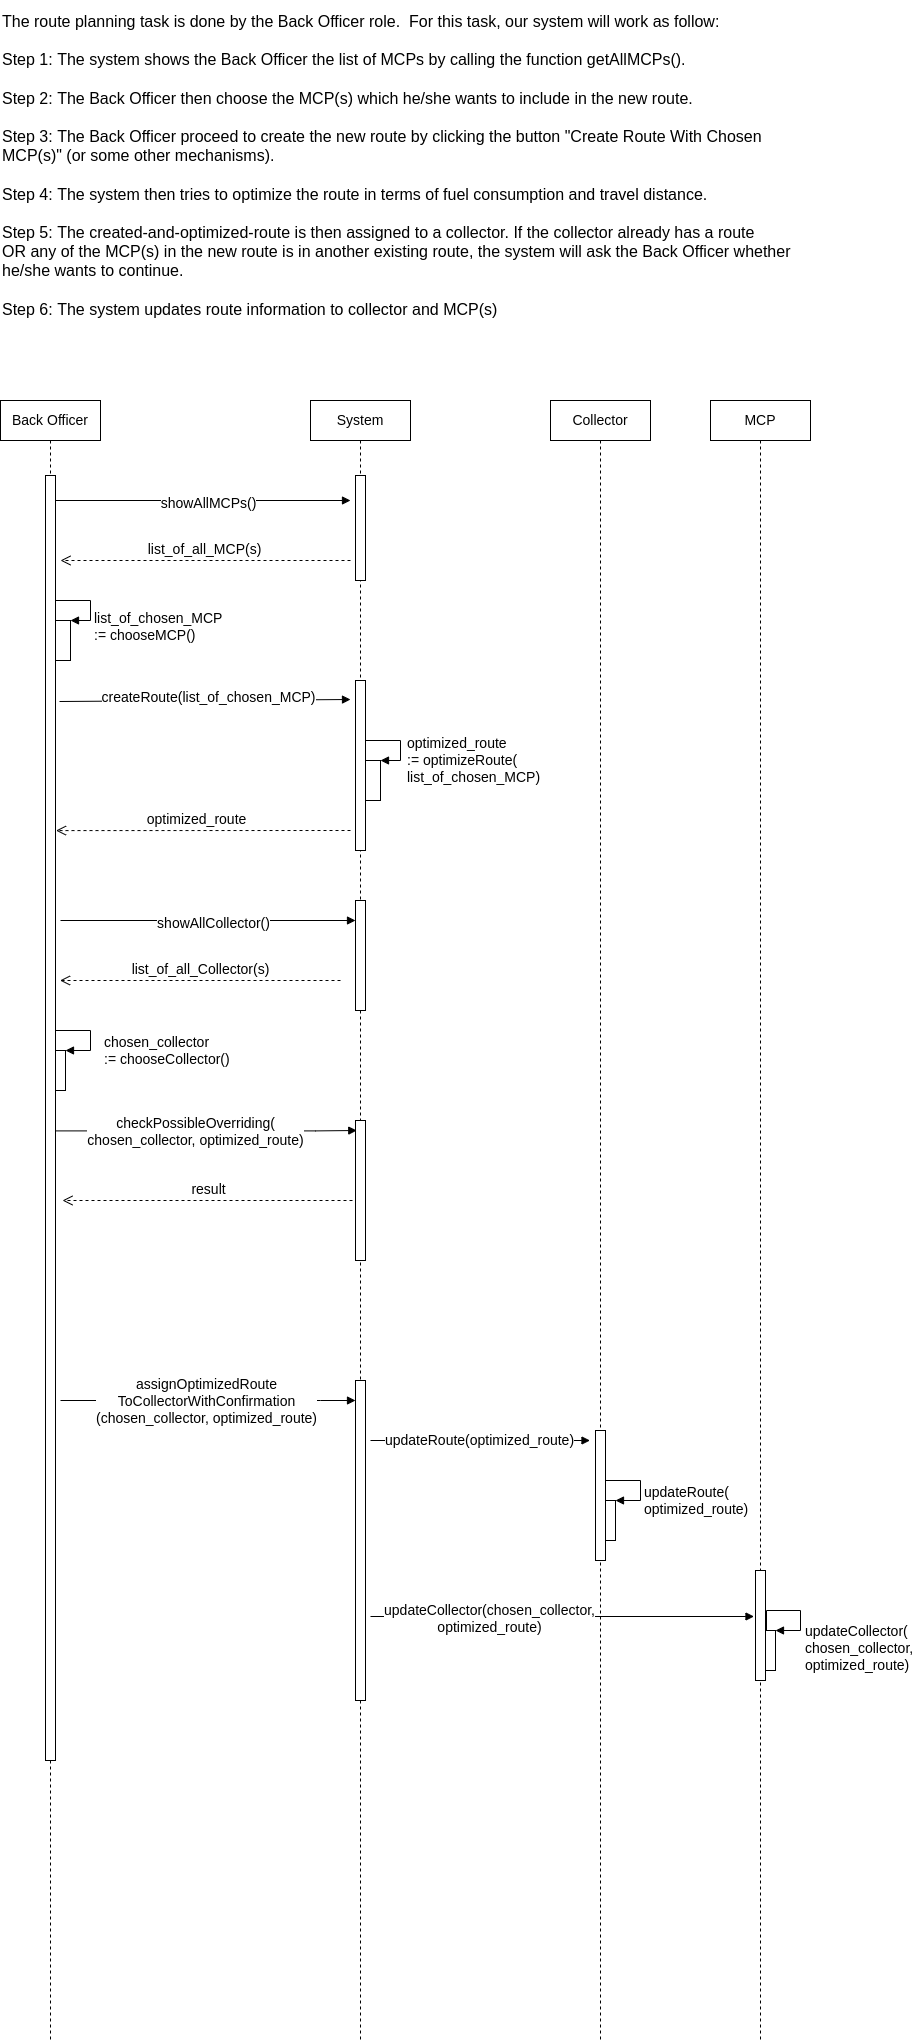

The diagram above was exported from draw.io. Its source (the exported page's mxGraphModel, read from the mxfile embedded in the PNG):
<mxGraphModel dx="2433" dy="1744" grid="1" gridSize="10" guides="1" tooltips="1" connect="1" arrows="1" fold="1" page="1" pageScale="1" pageWidth="850" pageHeight="1100" math="0" shadow="0">
  <root>
    <mxCell id="0" />
    <mxCell id="1" parent="0" />
    <mxCell id="DIiKXaUioRHNuh-K1k7w-1" value="&lt;font style=&quot;&quot;&gt;&lt;font style=&quot;font-size: 16px;&quot;&gt;The route planning task is done by the Back Officer role.&amp;nbsp; For this task, our system will work as follow:&lt;br&gt;&lt;br&gt;Step 1: The system shows the Back Officer the list of MCPs by calling the function getAllMCPs().&lt;br&gt;&lt;br&gt;Step 2: The Back Officer then choose the MCP(s) which he/she wants to include in the new route.&lt;br&gt;&lt;br&gt;Step 3: The Back Officer proceed to create the new route by clicking the button &quot;Create Route With Chosen MCP(s)&quot; (or some other mechanisms).&lt;br&gt;&lt;br&gt;Step 4: The system then tries to optimize the route in terms of fuel consumption and travel distance.&lt;br&gt;&lt;br&gt;Step 5: The created-and-optimized-route is then assigned to a collector. If the collector already has a route OR&amp;nbsp;any of the MCP(s) in the new route is in another existing route, the system will ask the Back Officer whether he/she wants to continue.&lt;br&gt;&lt;br&gt;Step 6: The system updates route information to collector and MCP(s)&lt;/font&gt;&lt;br&gt;&lt;/font&gt;" style="text;html=1;strokeColor=none;fillColor=none;align=left;verticalAlign=middle;whiteSpace=wrap;rounded=0;" parent="1" vertex="1">
      <mxGeometry x="-70" y="-120" width="800" height="330" as="geometry" />
    </mxCell>
    <mxCell id="e9eDdyTYDh07Gtrr_-uR-3" value="Back Officer" style="shape=umlLifeline;perimeter=lifelinePerimeter;whiteSpace=wrap;html=1;container=1;collapsible=0;recursiveResize=0;outlineConnect=0;fontSize=14;" parent="1" vertex="1">
      <mxGeometry x="-70" y="280" width="100" height="1640" as="geometry" />
    </mxCell>
    <mxCell id="Y7jXuqlKUfP6GjAl7Mh8-7" value="" style="html=1;points=[];perimeter=orthogonalPerimeter;fontSize=14;" parent="e9eDdyTYDh07Gtrr_-uR-3" vertex="1">
      <mxGeometry x="45" y="75" width="10" height="1285" as="geometry" />
    </mxCell>
    <mxCell id="zkdhBKVJxrI2OmZDJH9k-5" value="" style="html=1;verticalAlign=bottom;endArrow=block;rounded=0;fontSize=14;exitX=1;exitY=0.138;exitDx=0;exitDy=0;exitPerimeter=0;" parent="e9eDdyTYDh07Gtrr_-uR-3" edge="1">
      <mxGeometry width="80" relative="1" as="geometry">
        <mxPoint x="55" y="100.00000000000011" as="sourcePoint" />
        <mxPoint x="350" y="100" as="targetPoint" />
      </mxGeometry>
    </mxCell>
    <mxCell id="zkdhBKVJxrI2OmZDJH9k-6" value="showAllMCPs()" style="edgeLabel;html=1;align=center;verticalAlign=middle;resizable=0;points=[];fontSize=14;" parent="zkdhBKVJxrI2OmZDJH9k-5" connectable="0" vertex="1">
      <mxGeometry x="0.2" y="-2" relative="1" as="geometry">
        <mxPoint x="-25" as="offset" />
      </mxGeometry>
    </mxCell>
    <mxCell id="mlAbPV7Rgll48IQ5CBGg-3" value="list_of_chosen_MCP&lt;br style=&quot;font-size: 14px;&quot;&gt;:= chooseMCP()" style="edgeStyle=orthogonalEdgeStyle;html=1;align=left;spacingLeft=2;endArrow=block;rounded=0;entryX=1;entryY=0;fontSize=14;exitX=1;exitY=0.535;exitDx=0;exitDy=0;exitPerimeter=0;" parent="e9eDdyTYDh07Gtrr_-uR-3" target="mlAbPV7Rgll48IQ5CBGg-2" edge="1">
      <mxGeometry x="0.7661" y="-10" relative="1" as="geometry">
        <mxPoint x="55" y="333.7750000000001" as="sourcePoint" />
        <Array as="points">
          <mxPoint x="90" y="200" />
          <mxPoint x="90" y="220" />
        </Array>
        <mxPoint x="10" y="10" as="offset" />
      </mxGeometry>
    </mxCell>
    <mxCell id="mlAbPV7Rgll48IQ5CBGg-2" value="" style="html=1;points=[];perimeter=orthogonalPerimeter;fontSize=14;" parent="e9eDdyTYDh07Gtrr_-uR-3" vertex="1">
      <mxGeometry x="55" y="220" width="15" height="40" as="geometry" />
    </mxCell>
    <mxCell id="N8ILUIcpMP3qfs4lu8zf-1" value="" style="html=1;verticalAlign=bottom;endArrow=block;rounded=0;fontSize=14;" parent="e9eDdyTYDh07Gtrr_-uR-3" edge="1">
      <mxGeometry width="80" relative="1" as="geometry">
        <mxPoint x="59" y="301" as="sourcePoint" />
        <mxPoint x="350" y="299" as="targetPoint" />
      </mxGeometry>
    </mxCell>
    <mxCell id="N8ILUIcpMP3qfs4lu8zf-2" value="createRoute(list_of_chosen_MCP)" style="edgeLabel;html=1;align=center;verticalAlign=middle;resizable=0;points=[];fontSize=14;" parent="N8ILUIcpMP3qfs4lu8zf-1" connectable="0" vertex="1">
      <mxGeometry x="0.2" y="-2" relative="1" as="geometry">
        <mxPoint x="-26" y="-6" as="offset" />
      </mxGeometry>
    </mxCell>
    <mxCell id="pDgk81SjHwzly4uXi_dt-6" value="chosen_collector&lt;br style=&quot;font-size: 14px;&quot;&gt;:= chooseCollector()" style="edgeStyle=orthogonalEdgeStyle;html=1;align=left;spacingLeft=2;endArrow=block;rounded=0;entryX=1;entryY=0;fontSize=14;exitX=1;exitY=0.535;exitDx=0;exitDy=0;exitPerimeter=0;" parent="e9eDdyTYDh07Gtrr_-uR-3" target="pDgk81SjHwzly4uXi_dt-7" edge="1">
      <mxGeometry x="0.7661" y="-10" relative="1" as="geometry">
        <mxPoint x="55" y="763.7750000000001" as="sourcePoint" />
        <Array as="points">
          <mxPoint x="90" y="630" />
          <mxPoint x="90" y="650" />
        </Array>
        <mxPoint x="10" y="10" as="offset" />
      </mxGeometry>
    </mxCell>
    <mxCell id="pDgk81SjHwzly4uXi_dt-7" value="" style="html=1;points=[];perimeter=orthogonalPerimeter;fontSize=14;" parent="e9eDdyTYDh07Gtrr_-uR-3" vertex="1">
      <mxGeometry x="55" y="650" width="10" height="40" as="geometry" />
    </mxCell>
    <mxCell id="e9eDdyTYDh07Gtrr_-uR-4" value="MCP" style="shape=umlLifeline;perimeter=lifelinePerimeter;whiteSpace=wrap;html=1;container=1;collapsible=0;recursiveResize=0;outlineConnect=0;fontSize=14;" parent="1" vertex="1">
      <mxGeometry x="640" y="280" width="100" height="1640" as="geometry" />
    </mxCell>
    <mxCell id="pDgk81SjHwzly4uXi_dt-31" value="" style="html=1;points=[];perimeter=orthogonalPerimeter;fontSize=14;" parent="e9eDdyTYDh07Gtrr_-uR-4" vertex="1">
      <mxGeometry x="45" y="1170" width="10" height="110" as="geometry" />
    </mxCell>
    <mxCell id="pDgk81SjHwzly4uXi_dt-37" value="updateCollector(&lt;br style=&quot;font-size: 14px;&quot;&gt;chosen_collector,&lt;br style=&quot;font-size: 14px;&quot;&gt;optimized_route)" style="edgeStyle=orthogonalEdgeStyle;html=1;align=left;spacingLeft=2;endArrow=block;rounded=0;entryX=1;entryY=0;fontSize=14;exitX=0.1;exitY=0.45;exitDx=0;exitDy=0;exitPerimeter=0;" parent="e9eDdyTYDh07Gtrr_-uR-4" source="pDgk81SjHwzly4uXi_dt-38" target="pDgk81SjHwzly4uXi_dt-38" edge="1">
      <mxGeometry x="0.573" y="18" relative="1" as="geometry">
        <mxPoint x="55" y="1280" as="sourcePoint" />
        <Array as="points">
          <mxPoint x="56" y="1210" />
          <mxPoint x="90" y="1210" />
          <mxPoint x="90" y="1230" />
        </Array>
        <mxPoint as="offset" />
      </mxGeometry>
    </mxCell>
    <mxCell id="pDgk81SjHwzly4uXi_dt-38" value="" style="html=1;points=[];perimeter=orthogonalPerimeter;fontSize=14;" parent="e9eDdyTYDh07Gtrr_-uR-4" vertex="1">
      <mxGeometry x="55" y="1230" width="10" height="40" as="geometry" />
    </mxCell>
    <mxCell id="e9eDdyTYDh07Gtrr_-uR-5" value="Collector" style="shape=umlLifeline;perimeter=lifelinePerimeter;whiteSpace=wrap;html=1;container=1;collapsible=0;recursiveResize=0;outlineConnect=0;fontSize=14;" parent="1" vertex="1">
      <mxGeometry x="480" y="280" width="100" height="1640" as="geometry" />
    </mxCell>
    <mxCell id="pDgk81SjHwzly4uXi_dt-27" value="" style="html=1;points=[];perimeter=orthogonalPerimeter;fontSize=14;" parent="e9eDdyTYDh07Gtrr_-uR-5" vertex="1">
      <mxGeometry x="45" y="1030" width="10" height="130" as="geometry" />
    </mxCell>
    <mxCell id="pDgk81SjHwzly4uXi_dt-35" value="updateRoute(&lt;br style=&quot;font-size: 14px;&quot;&gt;optimized_route)" style="edgeStyle=orthogonalEdgeStyle;html=1;align=left;spacingLeft=2;endArrow=block;rounded=0;entryX=1;entryY=0;fontSize=14;exitX=0;exitY=0.625;exitDx=0;exitDy=0;exitPerimeter=0;" parent="e9eDdyTYDh07Gtrr_-uR-5" source="pDgk81SjHwzly4uXi_dt-36" target="pDgk81SjHwzly4uXi_dt-36" edge="1">
      <mxGeometry x="0.7661" y="-10" relative="1" as="geometry">
        <mxPoint x="55" y="1150" as="sourcePoint" />
        <Array as="points">
          <mxPoint x="55" y="1080" />
          <mxPoint x="90" y="1080" />
          <mxPoint x="90" y="1100" />
        </Array>
        <mxPoint x="10" y="10" as="offset" />
      </mxGeometry>
    </mxCell>
    <mxCell id="pDgk81SjHwzly4uXi_dt-36" value="" style="html=1;points=[];perimeter=orthogonalPerimeter;fontSize=14;" parent="e9eDdyTYDh07Gtrr_-uR-5" vertex="1">
      <mxGeometry x="55" y="1100" width="10" height="40" as="geometry" />
    </mxCell>
    <mxCell id="zkdhBKVJxrI2OmZDJH9k-1" value="System" style="shape=umlLifeline;perimeter=lifelinePerimeter;whiteSpace=wrap;html=1;container=1;collapsible=0;recursiveResize=0;outlineConnect=0;fontSize=14;" parent="1" vertex="1">
      <mxGeometry x="240" y="280" width="100" height="1640" as="geometry" />
    </mxCell>
    <mxCell id="zkdhBKVJxrI2OmZDJH9k-2" value="" style="html=1;points=[];perimeter=orthogonalPerimeter;fontSize=14;" parent="zkdhBKVJxrI2OmZDJH9k-1" vertex="1">
      <mxGeometry x="45" y="75" width="10" height="105" as="geometry" />
    </mxCell>
    <mxCell id="mlAbPV7Rgll48IQ5CBGg-5" value="optimized_route&lt;br style=&quot;font-size: 14px;&quot;&gt;:= optimizeRoute(&lt;br style=&quot;font-size: 14px;&quot;&gt;list_of_chosen_MCP)" style="edgeStyle=orthogonalEdgeStyle;html=1;align=left;spacingLeft=2;endArrow=block;rounded=0;entryX=1;entryY=0;fontSize=14;exitX=0.133;exitY=0.925;exitDx=0;exitDy=0;exitPerimeter=0;" parent="zkdhBKVJxrI2OmZDJH9k-1" source="mlAbPV7Rgll48IQ5CBGg-4" target="mlAbPV7Rgll48IQ5CBGg-4" edge="1">
      <mxGeometry x="0.8221" y="-10" relative="1" as="geometry">
        <mxPoint x="55" y="440" as="sourcePoint" />
        <Array as="points">
          <mxPoint x="55" y="397" />
          <mxPoint x="55" y="340" />
          <mxPoint x="90" y="340" />
          <mxPoint x="90" y="360" />
        </Array>
        <mxPoint x="10" y="10" as="offset" />
      </mxGeometry>
    </mxCell>
    <mxCell id="mlAbPV7Rgll48IQ5CBGg-4" value="" style="html=1;points=[];perimeter=orthogonalPerimeter;fontSize=14;" parent="zkdhBKVJxrI2OmZDJH9k-1" vertex="1">
      <mxGeometry x="55" y="360" width="15" height="40" as="geometry" />
    </mxCell>
    <mxCell id="pDgk81SjHwzly4uXi_dt-8" value="" style="html=1;points=[];perimeter=orthogonalPerimeter;fontSize=14;" parent="zkdhBKVJxrI2OmZDJH9k-1" vertex="1">
      <mxGeometry x="45" y="500" width="10" height="110" as="geometry" />
    </mxCell>
    <mxCell id="pDgk81SjHwzly4uXi_dt-9" value="" style="html=1;points=[];perimeter=orthogonalPerimeter;fontSize=14;" parent="zkdhBKVJxrI2OmZDJH9k-1" vertex="1">
      <mxGeometry x="45" y="720" width="10" height="140" as="geometry" />
    </mxCell>
    <mxCell id="pDgk81SjHwzly4uXi_dt-21" value="" style="html=1;points=[];perimeter=orthogonalPerimeter;fontSize=14;" parent="zkdhBKVJxrI2OmZDJH9k-1" vertex="1">
      <mxGeometry x="45" y="980" width="10" height="320" as="geometry" />
    </mxCell>
    <mxCell id="pDgk81SjHwzly4uXi_dt-29" value="" style="html=1;verticalAlign=bottom;endArrow=block;rounded=0;fontSize=14;" parent="zkdhBKVJxrI2OmZDJH9k-1" edge="1">
      <mxGeometry width="80" relative="1" as="geometry">
        <mxPoint x="60" y="1216" as="sourcePoint" />
        <mxPoint x="443.5" y="1216" as="targetPoint" />
        <Array as="points">
          <mxPoint x="179" y="1216" />
        </Array>
      </mxGeometry>
    </mxCell>
    <mxCell id="pDgk81SjHwzly4uXi_dt-30" value="updateCollector(chosen_collector,&lt;br style=&quot;font-size: 14px;&quot;&gt;optimized_route)" style="edgeLabel;html=1;align=center;verticalAlign=middle;resizable=0;points=[];fontSize=14;" parent="pDgk81SjHwzly4uXi_dt-29" connectable="0" vertex="1">
      <mxGeometry x="0.0023" y="1" relative="1" as="geometry">
        <mxPoint x="-75" y="2" as="offset" />
      </mxGeometry>
    </mxCell>
    <mxCell id="oEOWQR0vljopG1nNCJL4-1" value="" style="html=1;points=[];perimeter=orthogonalPerimeter;fontSize=14;" parent="zkdhBKVJxrI2OmZDJH9k-1" vertex="1">
      <mxGeometry x="45" y="280" width="10" height="170" as="geometry" />
    </mxCell>
    <mxCell id="pDgk81SjHwzly4uXi_dt-22" value="" style="html=1;verticalAlign=bottom;endArrow=block;rounded=0;fontSize=14;" parent="zkdhBKVJxrI2OmZDJH9k-1" edge="1">
      <mxGeometry width="80" relative="1" as="geometry">
        <mxPoint x="60" y="1040" as="sourcePoint" />
        <mxPoint x="279.5" y="1040" as="targetPoint" />
        <Array as="points">
          <mxPoint x="190" y="1040" />
        </Array>
      </mxGeometry>
    </mxCell>
    <mxCell id="pDgk81SjHwzly4uXi_dt-26" value="updateRoute(optimized_route)" style="edgeLabel;html=1;align=center;verticalAlign=middle;resizable=0;points=[];fontSize=14;" parent="pDgk81SjHwzly4uXi_dt-22" connectable="0" vertex="1">
      <mxGeometry x="0.0023" y="1" relative="1" as="geometry">
        <mxPoint x="-2" as="offset" />
      </mxGeometry>
    </mxCell>
    <mxCell id="mlAbPV7Rgll48IQ5CBGg-1" value="&lt;font style=&quot;font-size: 14px;&quot;&gt;list_of_all_MCP(s)&lt;/font&gt;" style="html=1;verticalAlign=bottom;endArrow=open;dashed=1;endSize=8;rounded=0;fontSize=14;" parent="1" edge="1">
      <mxGeometry relative="1" as="geometry">
        <mxPoint x="280" y="440" as="sourcePoint" />
        <mxPoint x="-10" y="440" as="targetPoint" />
      </mxGeometry>
    </mxCell>
    <mxCell id="mlAbPV7Rgll48IQ5CBGg-7" value="&lt;font style=&quot;font-size: 14px;&quot;&gt;optimized_route&lt;/font&gt;" style="html=1;verticalAlign=bottom;endArrow=open;dashed=1;endSize=8;rounded=0;fontSize=14;" parent="1" edge="1">
      <mxGeometry x="0.0476" relative="1" as="geometry">
        <mxPoint x="280" y="710" as="sourcePoint" />
        <mxPoint x="-14.5" y="710.0799999999999" as="targetPoint" />
        <mxPoint as="offset" />
      </mxGeometry>
    </mxCell>
    <mxCell id="mlAbPV7Rgll48IQ5CBGg-8" value="" style="html=1;verticalAlign=bottom;endArrow=block;rounded=0;fontSize=14;entryX=0.127;entryY=0.14;entryDx=0;entryDy=0;entryPerimeter=0;" parent="1" edge="1">
      <mxGeometry width="80" relative="1" as="geometry">
        <mxPoint x="-15" y="1010.4" as="sourcePoint" />
        <mxPoint x="286.27" y="1009.9999999999999" as="targetPoint" />
        <Array as="points">
          <mxPoint x="245" y="1010.4" />
        </Array>
      </mxGeometry>
    </mxCell>
    <mxCell id="mlAbPV7Rgll48IQ5CBGg-9" value="checkPossibleOverriding(&lt;br style=&quot;font-size: 14px;&quot;&gt;chosen_collector, optimized_route)" style="edgeLabel;html=1;align=center;verticalAlign=middle;resizable=0;points=[];fontSize=14;" parent="mlAbPV7Rgll48IQ5CBGg-8" connectable="0" vertex="1">
      <mxGeometry x="0.2" y="-2" relative="1" as="geometry">
        <mxPoint x="-42" y="-2" as="offset" />
      </mxGeometry>
    </mxCell>
    <mxCell id="pDgk81SjHwzly4uXi_dt-2" value="" style="html=1;verticalAlign=bottom;endArrow=block;rounded=0;fontSize=14;" parent="1" target="pDgk81SjHwzly4uXi_dt-8" edge="1">
      <mxGeometry width="80" relative="1" as="geometry">
        <mxPoint x="-10" y="800" as="sourcePoint" />
        <mxPoint x="280" y="800" as="targetPoint" />
      </mxGeometry>
    </mxCell>
    <mxCell id="pDgk81SjHwzly4uXi_dt-3" value="showAllCollector()" style="edgeLabel;html=1;align=center;verticalAlign=middle;resizable=0;points=[];fontSize=14;" parent="pDgk81SjHwzly4uXi_dt-2" connectable="0" vertex="1">
      <mxGeometry x="0.2" y="-2" relative="1" as="geometry">
        <mxPoint x="-25" as="offset" />
      </mxGeometry>
    </mxCell>
    <mxCell id="pDgk81SjHwzly4uXi_dt-5" value="&lt;font style=&quot;font-size: 14px;&quot;&gt;list_of_all_Collector(s)&lt;/font&gt;" style="html=1;verticalAlign=bottom;endArrow=open;dashed=1;endSize=8;rounded=0;fontSize=14;" parent="1" edge="1">
      <mxGeometry relative="1" as="geometry">
        <mxPoint x="270" y="860" as="sourcePoint" />
        <mxPoint x="-10.5" y="860" as="targetPoint" />
      </mxGeometry>
    </mxCell>
    <mxCell id="pDgk81SjHwzly4uXi_dt-19" value="" style="html=1;verticalAlign=bottom;endArrow=block;rounded=0;fontSize=14;" parent="1" edge="1">
      <mxGeometry width="80" relative="1" as="geometry">
        <mxPoint x="-10" y="1280" as="sourcePoint" />
        <mxPoint x="285" y="1280" as="targetPoint" />
        <Array as="points">
          <mxPoint x="250" y="1280" />
        </Array>
      </mxGeometry>
    </mxCell>
    <mxCell id="pDgk81SjHwzly4uXi_dt-20" value="assignOptimizedRoute&lt;br style=&quot;font-size: 14px;&quot;&gt;ToCollectorWithConfirmation&lt;br style=&quot;font-size: 14px;&quot;&gt;(chosen_collector, optimized_route)" style="edgeLabel;html=1;align=center;verticalAlign=middle;resizable=0;points=[];fontSize=14;" parent="pDgk81SjHwzly4uXi_dt-19" connectable="0" vertex="1">
      <mxGeometry x="0.2" y="-2" relative="1" as="geometry">
        <mxPoint x="-32" y="-2" as="offset" />
      </mxGeometry>
    </mxCell>
    <mxCell id="pDgk81SjHwzly4uXi_dt-14" value="&lt;font style=&quot;font-size: 14px;&quot;&gt;result&lt;/font&gt;" style="html=1;verticalAlign=bottom;endArrow=open;dashed=1;endSize=8;rounded=0;fontSize=14;" parent="1" edge="1">
      <mxGeometry relative="1" as="geometry">
        <mxPoint x="282" y="1080" as="sourcePoint" />
        <mxPoint x="-8" y="1080" as="targetPoint" />
      </mxGeometry>
    </mxCell>
  </root>
</mxGraphModel>